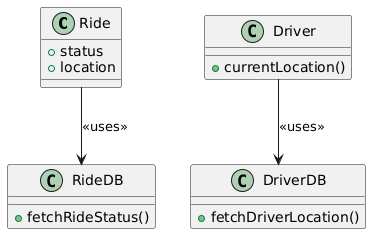

The diagram above was rendered by PlantUML. Its source (embedded in the PNG):
@startuml
class Ride {
    +status
    +location
}
class Driver {
    +currentLocation()
}

class RideDB {
    +fetchRideStatus()
}
class DriverDB {
    +fetchDriverLocation()
}

Ride --> RideDB : <<uses>>
Driver --> DriverDB : <<uses>>
@enduml